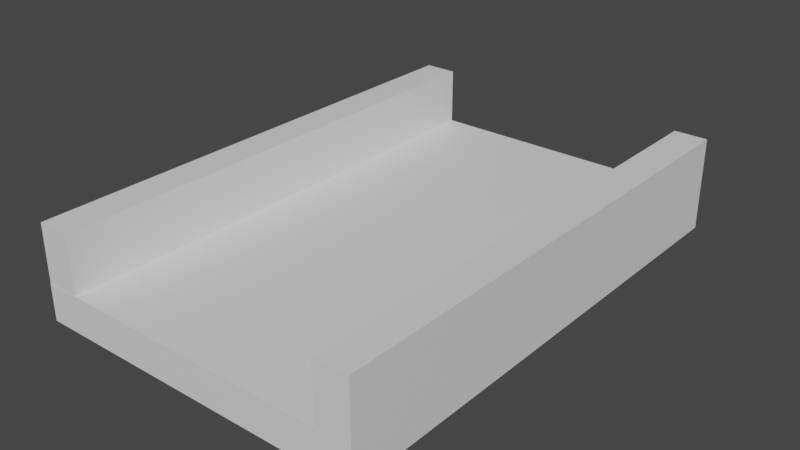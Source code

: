 # Source: Bridge.blend  (saved by Blender 3.0.42; exported with 4.5.12 LTS)
import bpy
from mathutils import Matrix  # noqa: F401  (used for matrix-valued properties, if any)

bpy.ops.wm.read_factory_settings(use_empty=True)
scene = bpy.context.scene
scene.name = 'Scene'

# ---- materials (node trees are filled in below, after node groups)
mat_material = bpy.data.materials.new('Material')
mat_material.alpha_threshold = 0.0
mat_material.use_transparent_shadow = False
mat_material.roughness = 0.5
mat_material.line_color = (0.0, 0.0, 0.0, 1.0)

# ---- material node trees
mat_material.use_nodes = True; mat_material.node_tree.nodes.clear()
_N = mat_material.node_tree.nodes; _L = mat_material.node_tree.links
n0 = _N.new('ShaderNodeOutputMaterial'); n0.name = 'Material Output'; n0.location = (300, 300)
n1 = _N.new('ShaderNodeBsdfPrincipled'); n1.name = 'Principled BSDF'; n1.location = (10, 300)
n1.distribution = 'GGX'
n1.subsurface_method = 'RANDOM_WALK_SKIN'
n1.inputs[3].default_value = 1.45
n1.inputs[27].default_value = (0.0, 0.0, 0.0, 1.0)
n1.inputs[28].default_value = 1.0
_L.new(n1.outputs[0], n0.inputs[0])
n0.is_active_output = True

# ---- world
world_world = bpy.data.worlds.new('World'); scene.world = world_world
world_world.use_nodes = True; world_world.node_tree.nodes.clear()
_N = world_world.node_tree.nodes; _L = world_world.node_tree.links
n0 = _N.new('ShaderNodeOutputWorld'); n0.name = 'World Output'; n0.location = (300, 300)
n1 = _N.new('ShaderNodeBackground'); n1.name = 'Background'; n1.location = (10, 300)
n1.inputs[0].default_value = (0.05088, 0.05088, 0.05088, 1.0)
_L.new(n1.outputs[0], n0.inputs[0])
n0.is_active_output = True
world_world.color = (0.05088, 0.05088, 0.05088)
world_world.use_sun_shadow = False
world_world.sun_shadow_jitter_overblur = 0.0

# ---- meshes
me_cube = bpy.data.meshes.new('Cube')
me_cube.from_pydata([(-2.0, 3.0, 0.441), (-2.0, 3.0, 0.01243), (2.0, 3.0, 0.441), (2.0, 3.0, 0.01243), (-2.0, -3.0, 0.441), (-2.0, -3.0, 0.01243), (2.0, -3.0, 0.441), (2.0, -3.0, 0.01243), (2.0, -3.0, 0.4413), (2.0, -3.0, 1.127), (1.6, -3.0, 0.4413), (1.6, -3.0, 1.127), (2.0, 3.0, 0.4414), (2.0, 3.0, 1.127), (1.6, 3.0, 0.4414), (1.6, 3.0, 1.127), (-1.598, -2.998, 0.4375), (-1.598, -2.998, 1.123), (-1.998, -2.998, 0.4375), (-1.998, -2.998, 1.123), (-1.598, 3.002, 0.4376), (-1.598, 3.002, 1.123), (-1.998, 3.002, 0.4376), (-1.998, 3.002, 1.123)], [], [(0, 4, 6, 2), (3, 2, 6, 7), (7, 6, 4, 5), (5, 1, 3, 7), (1, 0, 2, 3), (5, 4, 0, 1), (8, 9, 11, 10), (10, 11, 15, 14), (14, 15, 13, 12), (12, 13, 9, 8), (15, 11, 9, 13), (16, 17, 19, 18), (18, 19, 23, 22), (22, 23, 21, 20), (20, 21, 17, 16), (23, 19, 17, 21)])
_uv = me_cube.uv_layers.new(name='UVMap')
_uv.uv.foreach_set('vector', [0.625, 0.5, 0.875, 0.5, 0.875, 0.75, 0.625, 0.75, 0.375, 0.75, 0.625, 0.75, 0.625, 1.0, 0.375, 1.0, 0.375, 0.0, 0.625, 0.0, 0.625, 0.25, 0.375, 0.25, 0.125, 0.5, 0.375, 0.5, 0.375, 0.75, 0.125, 0.75, 0.375, 0.5, 0.625, 0.5, 0.625, 0.75, 0.375, 0.75, 0.375, 0.25, 0.625, 0.25, 0.625, 0.5, 0.375, 0.5, 0.375, 0.0, 0.625, 0.0, 0.625, 0.25, 0.375, 0.25, 0.375, 0.25, 0.625, 0.25, 0.625, 0.5, 0.375, 0.5, 0.375, 0.5, 0.625, 0.5, 0.625, 0.75, 0.375, 0.75, 0.375, 0.75, 0.625, 0.75, 0.625, 1.0, 0.375, 1.0, 0.625, 0.5, 0.875, 0.5, 0.875, 0.75, 0.625, 0.75, 0.375, 0.0, 0.625, 0.0, 0.625, 0.25, 0.375, 0.25, 0.375, 0.25, 0.625, 0.25, 0.625, 0.5, 0.375, 0.5, 0.375, 0.5, 0.625, 0.5, 0.625, 0.75, 0.375, 0.75, 0.375, 0.75, 0.625, 0.75, 0.625, 1.0, 0.375, 1.0, 0.625, 0.5, 0.875, 0.5, 0.875, 0.75, 0.625, 0.75])
me_cube.materials.append(mat_material)
me_cube.use_mirror_vertex_groups = False
me_cube.update()

# ---- objects
ob_bridge = bpy.data.objects.new('Bridge', me_cube)

# ---- transforms, parenting, visibility, modifiers, constraints
ob_bridge.location = (0.0, 0.0, 0.0)
ob_bridge.lock_rotations_4d = False
ob_bridge.empty_display_type = 'ARROWS'
ob_bridge.lineart.crease_threshold = 0.0

# ---- collection membership
scene.collection.objects.link(ob_bridge)

# ---- scene / render settings (as saved in the file)
scene.frame_start = 1; scene.frame_end = 250; scene.frame_set(1)
scene.render.engine = 'BLENDER_EEVEE_NEXT'
scene.cycles.sampling_pattern = 'TABULATED_SOBOL'
scene.cycles.use_light_tree = False
scene.view_settings.view_transform = 'Filmic'
bpy.context.view_layer.update()

# ---- added for rendering (the .blend has no active camera and no usable light): camera, sun
cam_auto = bpy.data.cameras.new('AutoCamera')
cam_auto.lens = 50.0
cam_auto.sensor_width = 36.0
cam_auto.clip_end = 1000.0
ob_auto_camera = bpy.data.objects.new('AutoCamera', cam_auto)
scene.collection.objects.link(ob_auto_camera)
ob_auto_camera.location = (6.75226, -8.10192, 5.97128)
ob_auto_camera.rotation_euler = (1.09748, -7.21219e-08, 0.694738)
scene.camera = ob_auto_camera
light_auto_sun = bpy.data.lights.new('AutoSun', 'SUN')
light_auto_sun.energy = 3.0
light_auto_sun.angle = 0.0523599
ob_auto_sun = bpy.data.objects.new('AutoSun', light_auto_sun)
scene.collection.objects.link(ob_auto_sun)
ob_auto_sun.rotation_euler = (0.872665, 0.174533, 0.523599)
bpy.context.view_layer.update()
